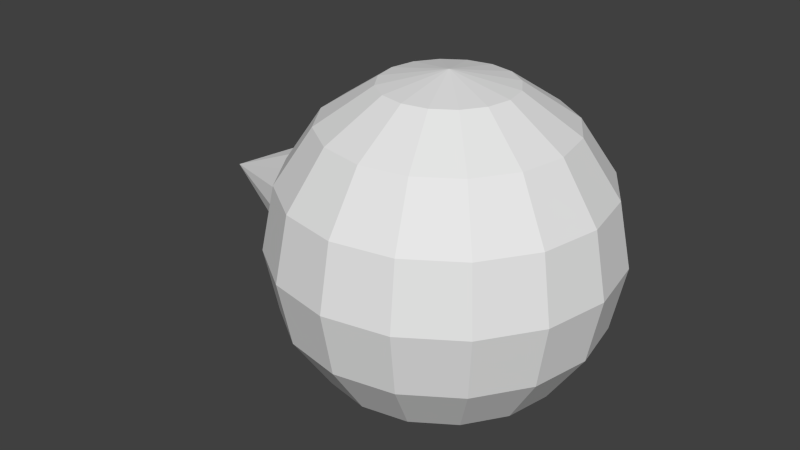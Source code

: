 # Source: unit.blend  (saved by Blender 2.75.0; exported with 4.5.12 LTS)
import bpy
from mathutils import Matrix  # noqa: F401  (used for matrix-valued properties, if any)

bpy.ops.wm.read_factory_settings(use_empty=True)
scene = bpy.context.scene
scene.name = 'Scene'

# ---- collections
col_collection_1 = bpy.data.collections.new('Collection 1'); scene.collection.children.link(col_collection_1)

# ---- world
world_world = bpy.data.worlds.new('World'); scene.world = world_world
world_world.color = (0.05088, 0.05088, 0.05088)
world_world.use_sun_shadow = False
world_world.sun_shadow_jitter_overblur = 0.0
world_world.cycles.sampling_method = 'MANUAL'
world_world.cycles.sample_map_resolution = 256

# ---- meshes
me_sphere = bpy.data.meshes.new('Sphere')
me_sphere.from_pydata([(-0.195, 0.3, -0.15), (-0.195, 0.3574, -0.1386), (-0.195, 0.4061, -0.1061), (-0.195, 0.4386, -0.0574), (-0.195, 0.45, 0.0), (-0.495, 0.3, 0.0), (-0.195, 0.4386, 0.0574), (-0.195, 0.4061, 0.1061), (-0.195, 0.3574, 0.1386), (-0.195, 0.3, 0.15), (-0.195, 0.2426, 0.1386), (-0.195, 0.1939, 0.1061), (-0.195, 0.1614, 0.0574), (-0.195, 0.15, 0.0), (-0.195, 0.1614, -0.0574), (-0.195, 0.1939, -0.1061), (-0.195, 0.2426, -0.1386), (-0.1148, 0.3, 0.2772), (-0.2121, 0.3, 0.2121), (-0.2772, 0.3, 0.1148), (-0.3, 0.3, -1.788e-08), (-0.2772, 0.3, -0.1148), (-0.2121, 0.3, -0.2121), (-0.1148, 0.3, -0.2772), (-0.1061, 0.3439, 0.2772), (-0.196, 0.3812, 0.2121), (-0.2561, 0.4061, 0.1148), (-0.2772, 0.4148, -1.788e-08), (-0.2561, 0.4061, -0.1148), (-0.196, 0.3812, -0.2121), (-0.1061, 0.3439, -0.2772), (-0.08118, 0.3812, 0.2772), (-0.15, 0.45, 0.2121), (-0.196, 0.496, 0.1148), (-0.2121, 0.5121, -1.788e-08), (-0.196, 0.496, -0.1148), (-0.15, 0.45, -0.2121), (-0.08118, 0.3812, -0.2772), (-4.53e-08, 0.3, -0.3), (-0.04393, 0.4061, 0.2772), (-0.08118, 0.496, 0.2121), (-0.1061, 0.5561, 0.1148), (-0.1148, 0.5772, -1.788e-08), (-0.1061, 0.5561, -0.1148), (-0.08118, 0.496, -0.2121), (-0.04393, 0.4061, -0.2772), (-3.921e-08, 0.4148, 0.2772), (-2.133e-08, 0.5121, 0.2121), (-3.448e-09, 0.5772, 0.1148), (-3.448e-09, 0.6, -1.788e-08), (-3.448e-09, 0.5772, -0.1148), (-2.133e-08, 0.5121, -0.2121), (-1.686e-08, 0.4148, -0.2772), (0.04393, 0.4061, 0.2772), (0.08118, 0.496, 0.2121), (0.1061, 0.5561, 0.1148), (0.1148, 0.5772, -1.788e-08), (0.1061, 0.5561, -0.1148), (0.08118, 0.496, -0.2121), (0.04393, 0.4061, -0.2772), (-7.733e-08, 0.3, 0.3), (0.08118, 0.3812, 0.2772), (0.15, 0.45, 0.2121), (0.196, 0.496, 0.1148), (0.2121, 0.5121, -1.788e-08), (0.196, 0.496, -0.1148), (0.15, 0.45, -0.2121), (0.08118, 0.3812, -0.2772), (0.1061, 0.3439, 0.2772), (0.196, 0.3812, 0.2121), (0.2561, 0.4061, 0.1148), (0.2772, 0.4148, -1.788e-08), (0.2561, 0.4061, -0.1148), (0.196, 0.3812, -0.2121), (0.1061, 0.3439, -0.2772), (0.1148, 0.3, 0.2772), (0.2121, 0.3, 0.2121), (0.2772, 0.3, 0.1148), (0.3, 0.3, -1.788e-08), (0.2772, 0.3, -0.1148), (0.2121, 0.3, -0.2121), (0.1148, 0.3, -0.2772), (0.1061, 0.2561, 0.2772), (0.196, 0.2188, 0.2121), (0.2561, 0.1939, 0.1148), (0.2772, 0.1852, -1.788e-08), (0.2561, 0.1939, -0.1148), (0.196, 0.2188, -0.2121), (0.1061, 0.2561, -0.2772), (0.08118, 0.2188, 0.2772), (0.15, 0.15, 0.2121), (0.196, 0.104, 0.1148), (0.2121, 0.08787, -1.788e-08), (0.196, 0.104, -0.1148), (0.15, 0.15, -0.2121), (0.08118, 0.2188, -0.2772), (0.04393, 0.1939, 0.2772), (0.08118, 0.104, 0.2121), (0.1061, 0.04393, 0.1148), (0.1148, 0.02284, -1.788e-08), (0.1061, 0.04393, -0.1148), (0.08118, 0.104, -0.2121), (0.04393, 0.1939, -0.2772), (-7.497e-08, 0.1852, 0.2772), (-1.465e-07, 0.08787, 0.2121), (-1.554e-07, 0.02284, 0.1148), (-1.823e-07, 1.431e-07, -1.788e-08), (-1.554e-07, 0.02284, -0.1148), (-1.465e-07, 0.08787, -0.2121), (-1.018e-07, 0.1852, -0.2772), (-0.04393, 0.1939, 0.2772), (-0.08118, 0.104, 0.2121), (-0.1061, 0.04393, 0.1148), (-0.1148, 0.02284, -1.788e-08), (-0.1061, 0.04393, -0.1148), (-0.08118, 0.104, -0.2121), (-0.04393, 0.1939, -0.2772), (-0.08118, 0.2188, 0.2772), (-0.15, 0.15, 0.2121), (-0.196, 0.104, 0.1148), (-0.2121, 0.08787, -1.788e-08), (-0.196, 0.104, -0.1148), (-0.15, 0.15, -0.2121), (-0.08118, 0.2188, -0.2772), (-0.1061, 0.2561, 0.2772), (-0.196, 0.2188, 0.2121), (-0.2561, 0.1939, 0.1148), (-0.2772, 0.1852, -1.788e-08), (-0.2561, 0.1939, -0.1148), (-0.196, 0.2188, -0.2121), (-0.1061, 0.2561, -0.2772)], [], [(15, 5, 16), (0, 5, 1), (14, 5, 15), (13, 5, 14), (12, 5, 13), (11, 5, 12), (10, 5, 11), (9, 5, 10), (8, 5, 9), (7, 5, 8), (6, 5, 7), (4, 5, 6), (3, 5, 4), (2, 5, 3), (16, 5, 0), (1, 5, 2), (0, 1, 2, 3, 4, 6, 7, 8, 9, 10, 11, 12, 13, 14, 15, 16), (18, 17, 24, 25), (23, 22, 29, 30), (21, 20, 27, 28), (19, 18, 25, 26), (22, 21, 28, 29), (20, 19, 26, 27), (28, 27, 34, 35), (26, 25, 32, 33), (29, 28, 35, 36), (27, 26, 33, 34), (25, 24, 31, 32), (30, 29, 36, 37), (36, 35, 43, 44), (34, 33, 41, 42), (32, 31, 39, 40), (37, 36, 44, 45), (35, 34, 42, 43), (33, 32, 40, 41), (42, 41, 48, 49), (40, 39, 46, 47), (45, 44, 51, 52), (43, 42, 49, 50), (41, 40, 47, 48), (44, 43, 50, 51), (52, 51, 58, 59), (50, 49, 56, 57), (48, 47, 54, 55), (51, 50, 57, 58), (49, 48, 55, 56), (47, 46, 53, 54), (55, 54, 62, 63), (58, 57, 65, 66), (56, 55, 63, 64), (54, 53, 61, 62), (59, 58, 66, 67), (57, 56, 64, 65), (66, 65, 72, 73), (64, 63, 70, 71), (62, 61, 68, 69), (67, 66, 73, 74), (65, 64, 71, 72), (63, 62, 69, 70), (69, 68, 75, 76), (74, 73, 80, 81), (72, 71, 78, 79), (70, 69, 76, 77), (73, 72, 79, 80), (71, 70, 77, 78), (81, 80, 87, 88), (79, 78, 85, 86), (77, 76, 83, 84), (80, 79, 86, 87), (78, 77, 84, 85), (76, 75, 82, 83), (87, 86, 93, 94), (85, 84, 91, 92), (83, 82, 89, 90), (88, 87, 94, 95), (86, 85, 92, 93), (84, 83, 90, 91), (94, 93, 100, 101), (92, 91, 98, 99), (90, 89, 96, 97), (95, 94, 101, 102), (93, 92, 99, 100), (91, 90, 97, 98), (102, 101, 108, 109), (100, 99, 106, 107), (98, 97, 104, 105), (101, 100, 107, 108), (99, 98, 105, 106), (97, 96, 103, 104), (107, 106, 113, 114), (105, 104, 111, 112), (108, 107, 114, 115), (106, 105, 112, 113), (104, 103, 110, 111), (109, 108, 115, 116), (115, 114, 121, 122), (113, 112, 119, 120), (111, 110, 117, 118), (116, 115, 122, 123), (114, 113, 120, 121), (112, 111, 118, 119), (120, 119, 126, 127), (118, 117, 124, 125), (123, 122, 129, 130), (121, 120, 127, 128), (119, 118, 125, 126), (122, 121, 128, 129), (17, 60, 24), (38, 23, 30), (24, 60, 31), (38, 30, 37), (38, 37, 45), (31, 60, 39), (39, 60, 46), (38, 45, 52), (46, 60, 53), (38, 52, 59), (53, 60, 61), (38, 59, 67), (38, 67, 74), (61, 60, 68), (68, 60, 75), (38, 74, 81), (75, 60, 82), (38, 81, 88), (82, 60, 89), (38, 88, 95), (89, 60, 96), (38, 95, 102), (96, 60, 103), (38, 102, 109), (103, 60, 110), (38, 109, 116), (38, 116, 123), (110, 60, 117), (117, 60, 124), (38, 123, 130), (130, 129, 22, 23), (128, 127, 20, 21), (126, 125, 18, 19), (124, 60, 17), (38, 130, 23), (129, 128, 21, 22), (127, 126, 19, 20), (125, 124, 17, 18)])
me_sphere.use_remesh_preserve_volume = False
me_sphere.use_remesh_preserve_attributes = False
me_sphere.use_mirror_vertex_groups = False
me_sphere.update()

# ---- objects
ob_sphere = bpy.data.objects.new('Sphere', me_sphere)

# ---- transforms, parenting, visibility, modifiers, constraints
ob_sphere.location = (0.0, 0.0, 0.0)
ob_sphere.lineart.crease_threshold = 0.0

# ---- collection membership
col_collection_1.objects.link(ob_sphere)

# ---- scene / render settings (as saved in the file)
scene.frame_start = 1; scene.frame_end = 250; scene.frame_set(1)
scene.render.engine = 'BLENDER_EEVEE_NEXT'
scene.render.resolution_percentage = 50
scene.render.dither_intensity = 0.0
scene.cycles.use_denoising = False
scene.cycles.samples = 10
scene.cycles.sampling_pattern = 'TABULATED_SOBOL'
scene.cycles.light_sampling_threshold = 0.0
scene.cycles.use_adaptive_sampling = False
scene.cycles.use_light_tree = False
scene.cycles.blur_glossy = 0.0
scene.cycles.pixel_filter_type = 'GAUSSIAN'
scene.cycles.sample_clamp_indirect = 0.0
scene.view_settings.view_transform = 'Standard'
bpy.context.view_layer.update()

# ---- added for rendering (the .blend has no active camera and no usable light): camera, sun
cam_auto = bpy.data.cameras.new('AutoCamera')
cam_auto.lens = 50.0
cam_auto.sensor_width = 36.0
cam_auto.clip_end = 1000.0
ob_auto_camera = bpy.data.objects.new('AutoCamera', cam_auto)
scene.collection.objects.link(ob_auto_camera)
ob_auto_camera.location = (0.97832, -0.990984, 0.860656)
ob_auto_camera.rotation_euler = (1.09748, -7.21219e-08, 0.694738)
scene.camera = ob_auto_camera
light_auto_sun = bpy.data.lights.new('AutoSun', 'SUN')
light_auto_sun.energy = 3.0
light_auto_sun.angle = 0.0523599
ob_auto_sun = bpy.data.objects.new('AutoSun', light_auto_sun)
scene.collection.objects.link(ob_auto_sun)
ob_auto_sun.rotation_euler = (0.872665, 0.174533, 0.523599)
bpy.context.view_layer.update()
